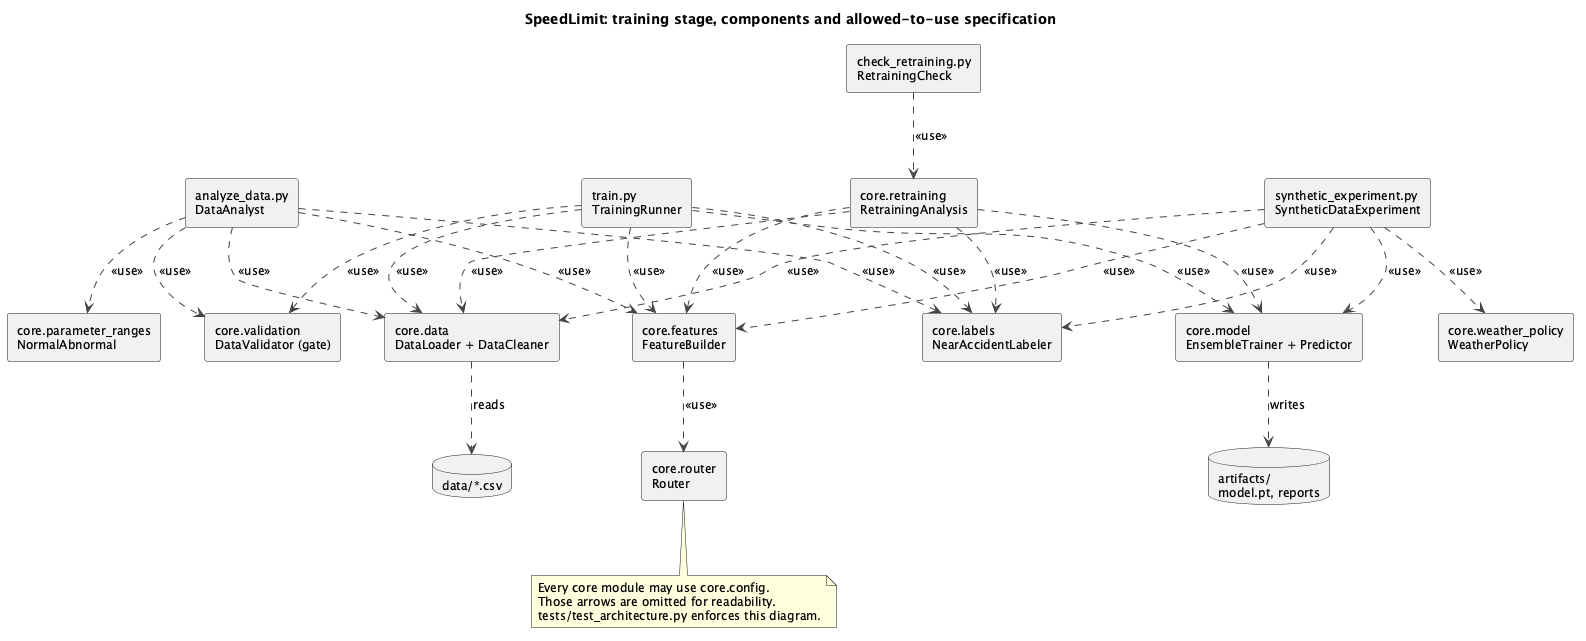

The diagram above was rendered by PlantUML. Its source (embedded in the PNG):
@startuml 01_architecture_training
title SpeedLimit: training stage, components and allowed-to-use specification
skinparam shadowing false
skinparam componentStyle rectangle
skinparam nodesep 40
skinparam ranksep 70
skinparam defaultFontSize 12
skinparam ArrowColor #444444

[train.py\nTrainingRunner] as Train
[analyze_data.py\nDataAnalyst] as Analyze
[check_retraining.py\nRetrainingCheck] as RetrainCli
[core.retraining\nRetrainingAnalysis] as Retraining
[core.data\nDataLoader + DataCleaner] as Data
[core.validation\nDataValidator (gate)] as Validation
[core.labels\nNearAccidentLabeler] as Labels
[core.features\nFeatureBuilder] as Features
[core.model\nEnsembleTrainer + Predictor] as Model
[core.router\nRouter] as Router
[core.parameter_ranges\nNormalAbnormal] as Ranges
[synthetic_experiment.py\nSyntheticDataExperiment] as Synthetic
[core.weather_policy\nWeatherPolicy] as Weather
database "data/*.csv" as CSV
database "artifacts/\nmodel.pt, reports" as Art

Analyze ..> Data : <<use>>
Analyze ..> Validation : <<use>>
Analyze ..> Labels : <<use>>
Analyze ..> Ranges : <<use>>
Analyze ..> Features : <<use>>
Train ..> Data : <<use>>
Train ..> Validation : <<use>>
Train ..> Labels : <<use>>
Train ..> Features : <<use>>
Train ..> Model : <<use>>
RetrainCli ..> Retraining : <<use>>
Retraining ..> Data : <<use>>
Retraining ..> Labels : <<use>>
Retraining ..> Features : <<use>>
Retraining ..> Model : <<use>>
Synthetic ..> Data : <<use>>
Synthetic ..> Labels : <<use>>
Synthetic ..> Features : <<use>>
Synthetic ..> Model : <<use>>
Synthetic ..> Weather : <<use>>
Features ..> Router : <<use>>
Data ..> CSV : reads
Model ..> Art : writes

note bottom of Router
  Every core module may use core.config.
  Those arrows are omitted for readability.
  tests/test_architecture.py enforces this diagram.
end note
@enduml